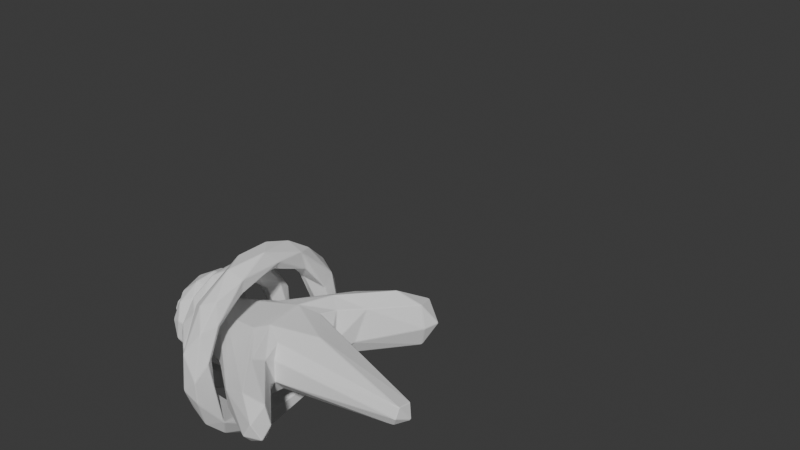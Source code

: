 # Source: PushRune.blend  (saved by Blender 4.4.32; exported with 4.5.12 LTS)
import bpy
from mathutils import Matrix  # noqa: F401  (used for matrix-valued properties, if any)

bpy.ops.wm.read_factory_settings(use_empty=True)
scene = bpy.context.scene
scene.name = 'Scene'

# ---- collections
col_collection = bpy.data.collections.new('Collection'); scene.collection.children.link(col_collection)

# ---- materials (node trees are filled in below, after node groups)
mat_goldring = bpy.data.materials.new('GoldRing')
mat_material_001 = bpy.data.materials.new('Material.001')

# ---- material node trees
mat_goldring.use_nodes = True; mat_goldring.node_tree.nodes.clear()
_N = mat_goldring.node_tree.nodes; _L = mat_goldring.node_tree.links
n0 = _N.new('ShaderNodeBsdfPrincipled'); n0.name = 'Principled BSDF'; n0.location = (10, 300)
n0.inputs[0].default_value = (0.801, 0.4538, 0.09605, 1.0)
n0.inputs[2].default_value = 1.0
n1 = _N.new('ShaderNodeOutputMaterial'); n1.name = 'Material Output'; n1.location = (300, 300)
_L.new(n0.outputs[0], n1.inputs[0])
n1.is_active_output = True
mat_material_001.use_nodes = True; mat_material_001.node_tree.nodes.clear()
_N = mat_material_001.node_tree.nodes; _L = mat_material_001.node_tree.links
n0 = _N.new('ShaderNodeBsdfPrincipled'); n0.name = 'Principled BSDF'; n0.location = (10, 300)
n0.inputs[0].default_value = (0.2923, 0.3201, 0.3463, 1.0)
n0.inputs[2].default_value = 1.0
n1 = _N.new('ShaderNodeOutputMaterial'); n1.name = 'Material Output'; n1.location = (300, 300)
_L.new(n0.outputs[0], n1.inputs[0])
n1.is_active_output = True

# ---- world
world_world = bpy.data.worlds.new('World'); scene.world = world_world
world_world.use_nodes = True; world_world.node_tree.nodes.clear()
_N = world_world.node_tree.nodes; _L = world_world.node_tree.links
n0 = _N.new('ShaderNodeOutputWorld'); n0.name = 'World Output'; n0.location = (300, 300)
n1 = _N.new('ShaderNodeBackground'); n1.name = 'Background'; n1.location = (10, 300)
n1.inputs[0].default_value = (0.05088, 0.05088, 0.05088, 1.0)
_L.new(n1.outputs[0], n0.inputs[0])
n0.is_active_output = True
world_world.color = (0.05088, 0.05088, 0.05088)
world_world.sun_shadow_jitter_overblur = 0.0

# ---- meshes
me_cube_001 = bpy.data.meshes.new('Cube.001')
me_cube_001.from_pydata([(-1.199, -1.033, -0.9656), (-1.199, -1.033, 0.8988), (-1.199, 1.44, -0.9656), (-1.199, 1.44, 0.8988), (1.053, -0.7589, -0.8742), (1.053, -0.7589, 0.9902), (1.053, 1.713, -0.8742), (1.053, 1.713, 0.9902), (5.691, -0.03585, -0.08235), (5.691, -0.03585, 0.07822), (5.691, 0.03585, -0.08235), (5.691, 0.03585, 0.07822), (-5.288, -0.02584, -0.05995), (-5.288, -0.02584, 0.05582), (-5.288, 0.02584, -0.05995), (-5.288, 0.02584, 0.05582), (0.2909, 1.621, -0.9052), (0.2909, 1.621, 0.9593), (0.2765, -0.8533, -0.9058), (0.2765, -0.8533, 0.9587), (0.1398, 3.718, -0.9656), (0.1398, 3.718, 0.8988), (0.9375, 3.069, -0.9752), (0.9375, 3.069, 0.8892), (2.423, 5.351, -0.9656), (2.423, 5.351, 0.8988), (3.004, 4.826, -0.9341), (3.004, 4.826, 0.9304), (0.424, -2.764, -0.5969), (0.4251, -2.78, 0.556), (0.9129, -1.763, -0.4861), (0.9141, -1.779, 0.6668), (2.647, -3.631, -0.6115), (2.648, -3.647, 0.5415), (2.502, -3.169, -0.5852), (2.503, -3.186, 0.5677), (-1.324, 3.68, 5.268e-08), (-1.324, 3.231, 1.675), (-1.324, 2.005, 2.901), (-1.324, 0.3294, 3.35), (-1.324, -1.346, 2.901), (-1.324, -2.572, 1.675), (-1.324, -3.021, 5.268e-08), (-1.324, -2.572, -1.675), (-1.324, -1.346, -2.901), (-1.324, 0.3294, -3.35), (-1.324, 2.005, -2.901), (-1.324, 3.231, -1.675), (-0.855, 3.68, 5.268e-08), (-0.855, 3.231, 1.675), (-0.855, 2.005, 2.901), (-0.855, 0.3294, 3.35), (-0.855, -1.346, 2.901), (-0.855, -2.572, 1.675), (-0.855, -3.021, 5.268e-08), (-0.855, -2.572, -1.675), (-0.855, -1.346, -2.901), (-0.855, 0.3294, -3.35), (-0.855, 2.005, -2.901), (-0.855, 3.231, -1.675), (-1.324, 3.356, 5.277e-08), (-1.324, 2.951, 1.513), (-1.324, 1.843, 2.621), (-1.324, 0.3294, 3.027), (-1.324, -1.184, 2.621), (-1.324, -2.292, 1.513), (-1.324, -2.698, 5.277e-08), (-1.324, -2.292, -1.513), (-1.324, -1.184, -2.621), (-1.324, 0.3294, -3.027), (-1.324, 1.843, -2.621), (-1.324, 2.951, -1.513), (-0.855, 3.356, 5.277e-08), (-0.855, 2.951, 1.513), (-0.855, 1.843, 2.621), (-0.855, 0.3294, 3.027), (-0.855, -1.184, 2.621), (-0.855, -2.292, 1.513), (-0.855, -2.698, 5.277e-08), (-0.855, -2.292, -1.513), (-0.855, -1.184, -2.621), (-0.855, 0.3294, -3.027), (-0.855, 1.843, -2.621), (-0.855, 2.951, -1.513), (-2.594, 2.532, 3.298e-08), (-2.594, 2.237, 1.101), (-2.594, 1.431, 1.908), (-2.594, 0.3294, 2.203), (-2.594, -0.7719, 1.908), (-2.594, -1.578, 1.101), (-2.594, -1.873, 3.298e-08), (-2.594, -1.578, -1.101), (-2.594, -0.7719, -1.908), (-2.594, 0.3294, -2.203), (-2.594, 1.431, -1.908), (-2.594, 2.237, -1.101), (-2.286, 2.532, 3.298e-08), (-2.286, 2.237, 1.101), (-2.286, 1.431, 1.908), (-2.286, 0.3294, 2.203), (-2.286, -0.7719, 1.908), (-2.286, -1.578, 1.101), (-2.286, -1.873, 3.298e-08), (-2.286, -1.578, -1.101), (-2.286, -0.7719, -1.908), (-2.286, 0.3294, -2.203), (-2.286, 1.431, -1.908), (-2.286, 2.237, -1.101), (-2.594, 2.319, 3.304e-08), (-2.594, 2.053, 0.995), (-2.594, 1.324, 1.723), (-2.594, 0.3294, 1.99), (-2.594, -0.6656, 1.723), (-2.594, -1.394, 0.995), (-2.594, -1.661, 3.304e-08), (-2.594, -1.394, -0.995), (-2.594, -0.6656, -1.723), (-2.594, 0.3294, -1.99), (-2.594, 1.324, -1.723), (-2.594, 2.053, -0.995), (-2.286, 2.319, 3.304e-08), (-2.286, 2.053, 0.995), (-2.286, 1.324, 1.723), (-2.286, 0.3294, 1.99), (-2.286, -0.6656, 1.723), (-2.286, -1.394, 0.995), (-2.286, -1.661, 3.304e-08), (-2.286, -1.394, -0.995), (-2.286, -0.6656, -1.723), (-2.286, 0.3294, -1.99), (-2.286, 1.324, -1.723), (-2.286, 2.053, -0.995), (-3.904, 1.678, 2.255e-08), (-3.904, 1.497, 0.6742), (-3.904, 1.004, 1.168), (-3.904, 0.3294, 1.348), (-3.904, -0.3448, 1.168), (-3.904, -0.8384, 0.6742), (-3.904, -1.019, 2.255e-08), (-3.904, -0.8384, -0.6742), (-3.904, -0.3448, -1.168), (-3.904, 0.3294, -1.348), (-3.904, 1.004, -1.168), (-3.904, 1.497, -0.6742), (-3.715, 1.678, 2.255e-08), (-3.715, 1.497, 0.6742), (-3.715, 1.004, 1.168), (-3.715, 0.3294, 1.348), (-3.715, -0.3448, 1.168), (-3.715, -0.8384, 0.6742), (-3.715, -1.019, 2.255e-08), (-3.715, -0.8384, -0.6742), (-3.715, -0.3448, -1.168), (-3.715, 0.3294, -1.348), (-3.715, 1.004, -1.168), (-3.715, 1.497, -0.6742), (-3.904, 1.548, 2.259e-08), (-3.904, 1.384, 0.6092), (-3.904, 0.9386, 1.055), (-3.904, 0.3294, 1.218), (-3.904, -0.2798, 1.055), (-3.904, -0.7257, 0.6092), (-3.904, -0.8889, 2.259e-08), (-3.904, -0.7257, -0.6092), (-3.904, -0.2798, -1.055), (-3.904, 0.3294, -1.218), (-3.904, 0.9386, -1.055), (-3.904, 1.384, -0.6092), (-3.715, 1.548, 2.259e-08), (-3.715, 1.384, 0.6092), (-3.715, 0.9386, 1.055), (-3.715, 0.3294, 1.218), (-3.715, -0.2798, 1.055), (-3.715, -0.7257, 0.6092), (-3.715, -0.8889, 2.259e-08), (-3.715, -0.7257, -0.6092), (-3.715, -0.2798, -1.055), (-3.715, 0.3294, -1.218), (-3.715, 0.9386, -1.055), (-3.715, 1.384, -0.6092)], [], [(1, 3, 15, 13), (16, 17, 7, 6), (5, 4, 8, 9), (19, 1, 29, 31), (16, 6, 4, 18), (17, 3, 1, 19), (10, 11, 9, 8), (4, 6, 10, 8), (7, 5, 9, 11), (6, 7, 11, 10), (12, 13, 15, 14), (2, 0, 12, 14), (3, 2, 14, 15), (0, 1, 13, 12), (7, 17, 19, 5), (2, 16, 18, 0), (4, 5, 19, 18), (17, 16, 22, 23), (21, 23, 27, 25), (3, 17, 23, 21), (2, 3, 21, 20), (16, 2, 20, 22), (24, 25, 27, 26), (20, 21, 25, 24), (23, 22, 26, 27), (22, 20, 24, 26), (30, 31, 35, 34), (1, 0, 28, 29), (18, 19, 31, 30), (0, 18, 30, 28), (34, 35, 33, 32), (31, 29, 33, 35), (28, 30, 34, 32), (29, 28, 32, 33), (40, 52, 51, 39), (47, 59, 58, 46), (37, 49, 48, 36), (44, 56, 55, 43), (41, 53, 52, 40), (36, 48, 59, 47), (38, 50, 49, 37), (45, 57, 56, 44), (42, 54, 53, 41), (39, 51, 50, 38), (46, 58, 57, 45), (43, 55, 54, 42), (64, 63, 75, 76), (71, 70, 82, 83), (61, 60, 72, 73), (68, 67, 79, 80), (65, 64, 76, 77), (60, 71, 83, 72), (62, 61, 73, 74), (69, 68, 80, 81), (66, 65, 77, 78), (63, 62, 74, 75), (70, 69, 81, 82), (67, 66, 78, 79), (43, 42, 66, 67), (57, 58, 82, 81), (50, 51, 75, 74), (44, 43, 67, 68), (58, 59, 83, 82), (37, 36, 60, 61), (51, 52, 76, 75), (45, 44, 68, 69), (59, 48, 72, 83), (38, 37, 61, 62), (52, 53, 77, 76), (46, 45, 69, 70), (39, 38, 62, 63), (53, 54, 78, 77), (47, 46, 70, 71), (40, 39, 63, 64), (54, 55, 79, 78), (36, 47, 71, 60), (41, 40, 64, 65), (55, 56, 80, 79), (48, 49, 73, 72), (42, 41, 65, 66), (56, 57, 81, 80), (49, 50, 74, 73), (88, 100, 99, 87), (95, 107, 106, 94), (85, 97, 96, 84), (92, 104, 103, 91), (89, 101, 100, 88), (84, 96, 107, 95), (86, 98, 97, 85), (93, 105, 104, 92), (90, 102, 101, 89), (87, 99, 98, 86), (94, 106, 105, 93), (91, 103, 102, 90), (112, 111, 123, 124), (119, 118, 130, 131), (109, 108, 120, 121), (116, 115, 127, 128), (113, 112, 124, 125), (108, 119, 131, 120), (110, 109, 121, 122), (117, 116, 128, 129), (114, 113, 125, 126), (111, 110, 122, 123), (118, 117, 129, 130), (115, 114, 126, 127), (91, 90, 114, 115), (105, 106, 130, 129), (98, 99, 123, 122), (92, 91, 115, 116), (106, 107, 131, 130), (85, 84, 108, 109), (99, 100, 124, 123), (93, 92, 116, 117), (107, 96, 120, 131), (86, 85, 109, 110), (100, 101, 125, 124), (94, 93, 117, 118), (87, 86, 110, 111), (101, 102, 126, 125), (95, 94, 118, 119), (88, 87, 111, 112), (102, 103, 127, 126), (84, 95, 119, 108), (89, 88, 112, 113), (103, 104, 128, 127), (96, 97, 121, 120), (90, 89, 113, 114), (104, 105, 129, 128), (97, 98, 122, 121), (136, 148, 147, 135), (143, 155, 154, 142), (133, 145, 144, 132), (140, 152, 151, 139), (137, 149, 148, 136), (132, 144, 155, 143), (134, 146, 145, 133), (141, 153, 152, 140), (138, 150, 149, 137), (135, 147, 146, 134), (142, 154, 153, 141), (139, 151, 150, 138), (160, 159, 171, 172), (167, 166, 178, 179), (157, 156, 168, 169), (164, 163, 175, 176), (161, 160, 172, 173), (156, 167, 179, 168), (158, 157, 169, 170), (165, 164, 176, 177), (162, 161, 173, 174), (159, 158, 170, 171), (166, 165, 177, 178), (163, 162, 174, 175), (139, 138, 162, 163), (153, 154, 178, 177), (146, 147, 171, 170), (140, 139, 163, 164), (154, 155, 179, 178), (133, 132, 156, 157), (147, 148, 172, 171), (141, 140, 164, 165), (155, 144, 168, 179), (134, 133, 157, 158), (148, 149, 173, 172), (142, 141, 165, 166), (135, 134, 158, 159), (149, 150, 174, 173), (143, 142, 166, 167), (136, 135, 159, 160), (150, 151, 175, 174), (132, 143, 167, 156), (137, 136, 160, 161), (151, 152, 176, 175), (144, 145, 169, 168), (138, 137, 161, 162), (152, 153, 177, 176), (145, 146, 170, 169)])
_uv = me_cube_001.uv_layers.new(name='UVMap')
_uv.uv.foreach_set('vector', [0.875, 0.75, 0.875, 0.5, 0.875, 0.5, 0.875, 0.75, 0.375, 0.4154, 0.625, 0.4154, 0.625, 0.5, 0.375, 0.5, 0.625, 0.75, 0.375, 0.75, 0.375, 0.75, 0.625, 0.75, 0.7112, 0.75, 0.875, 0.75, 0.875, 0.75, 0.7887, 0.75, 0.2904, 0.5, 0.375, 0.5, 0.375, 0.75, 0.2888, 0.75, 0.7096, 0.5, 0.875, 0.5, 0.875, 0.75, 0.7112, 0.75, 0.375, 0.5, 0.625, 0.5, 0.625, 0.75, 0.375, 0.75, 0.375, 0.75, 0.375, 0.5, 0.375, 0.5, 0.375, 0.75, 0.625, 0.5, 0.625, 0.75, 0.625, 0.75, 0.625, 0.5, 0.375, 0.5, 0.625, 0.5, 0.625, 0.5, 0.375, 0.5, 0.375, 0.0, 0.625, 0.0, 0.625, 0.25, 0.375, 0.25, 0.125, 0.5, 0.125, 0.75, 0.125, 0.75, 0.125, 0.5, 0.625, 0.25, 0.375, 0.25, 0.375, 0.25, 0.625, 0.25, 0.375, 1.0, 0.625, 1.0, 0.625, 1.0, 0.375, 1.0, 0.625, 0.5, 0.7096, 0.5, 0.7112, 0.75, 0.625, 0.75, 0.125, 0.5, 0.2904, 0.5, 0.2888, 0.75, 0.125, 0.75, 0.375, 0.75, 0.625, 0.75, 0.625, 0.8362, 0.375, 0.8362, 0.625, 0.4154, 0.375, 0.4154, 0.375, 0.3363, 0.625, 0.3363, 0.875, 0.5, 0.7887, 0.5, 0.7887, 0.5, 0.875, 0.5, 0.875, 0.5, 0.7096, 0.5, 0.7887, 0.5, 0.875, 0.5, 0.375, 0.25, 0.625, 0.25, 0.625, 0.25, 0.375, 0.25, 0.2904, 0.5, 0.125, 0.5, 0.125, 0.5, 0.2113, 0.5, 0.375, 0.25, 0.625, 0.25, 0.625, 0.3363, 0.375, 0.3363, 0.375, 0.25, 0.625, 0.25, 0.625, 0.25, 0.375, 0.25, 0.625, 0.3363, 0.375, 0.3363, 0.375, 0.3363, 0.625, 0.3363, 0.2113, 0.5, 0.125, 0.5, 0.125, 0.5, 0.2113, 0.5, 0.375, 0.9137, 0.625, 0.9137, 0.625, 0.9137, 0.375, 0.9137, 0.625, 1.0, 0.375, 1.0, 0.375, 1.0, 0.625, 1.0, 0.375, 0.8362, 0.625, 0.8362, 0.625, 0.9137, 0.375, 0.9137, 0.125, 0.75, 0.2888, 0.75, 0.2113, 0.75, 0.125, 0.75, 0.375, 0.9137, 0.625, 0.9137, 0.625, 1.0, 0.375, 1.0, 0.7887, 0.75, 0.875, 0.75, 0.875, 0.75, 0.7887, 0.75, 0.125, 0.75, 0.2113, 0.75, 0.2113, 0.75, 0.125, 0.75, 0.625, 1.0, 0.375, 1.0, 0.375, 1.0, 0.625, 1.0, 0.0, 0.0, 0.0, 0.0, 0.0, 0.0, 0.0, 0.0, 0.0, 0.0, 0.0, 0.0, 0.0, 0.0, 0.0, 0.0, 0.0, 0.0, 0.0, 0.0, 0.0, 0.0, 0.0, 0.0, 0.0, 0.0, 0.0, 0.0, 0.0, 0.0, 0.0, 0.0, 0.0, 0.0, 0.0, 0.0, 0.0, 0.0, 0.0, 0.0, 0.0, 0.0, 0.0, 0.0, 0.0, 0.0, 0.0, 0.0, 0.0, 0.0, 0.0, 0.0, 0.0, 0.0, 0.0, 0.0, 0.0, 0.0, 0.0, 0.0, 0.0, 0.0, 0.0, 0.0, 0.0, 0.0, 0.0, 0.0, 0.0, 0.0, 0.0, 0.0, 0.0, 0.0, 0.0, 0.0, 0.0, 0.0, 0.0, 0.0, 0.0, 0.0, 0.0, 0.0, 0.0, 0.0, 0.0, 0.0, 0.0, 0.0, 0.0, 0.0, 0.0, 0.0, 0.0, 0.0, 0.0, 0.0, 0.0, 0.0, 0.0, 0.0, 0.0, 0.0, 0.0, 0.0, 0.0, 0.0, 0.0, 0.0, 0.0, 0.0, 0.0, 0.0, 0.0, 0.0, 0.0, 0.0, 0.0, 0.0, 0.0, 0.0, 0.0, 0.0, 0.0, 0.0, 0.0, 0.0, 0.0, 0.0, 0.0, 0.0, 0.0, 0.0, 0.0, 0.0, 0.0, 0.0, 0.0, 0.0, 0.0, 0.0, 0.0, 0.0, 0.0, 0.0, 0.0, 0.0, 0.0, 0.0, 0.0, 0.0, 0.0, 0.0, 0.0, 0.0, 0.0, 0.0, 0.0, 0.0, 0.0, 0.0, 0.0, 0.0, 0.0, 0.0, 0.0, 0.0, 0.0, 0.0, 0.0, 0.0, 0.0, 0.0, 0.0, 0.0, 0.0, 0.0, 0.0, 0.0, 0.0, 0.0, 0.0, 0.0, 0.0, 0.0, 0.0, 0.0, 0.0, 0.0, 0.0, 0.0, 0.0, 0.0, 0.0, 0.0, 0.0, 0.0, 0.0, 0.0, 0.0, 0.0, 0.0, 0.0, 0.0, 0.0, 0.0, 0.0, 0.0, 0.0, 0.0, 0.0, 0.0, 0.0, 0.0, 0.0, 0.0, 0.0, 0.0, 0.0, 0.0, 0.0, 0.0, 0.0, 0.0, 0.0, 0.0, 0.0, 0.0, 0.0, 0.0, 0.0, 0.0, 0.0, 0.0, 0.0, 0.0, 0.0, 0.0, 0.0, 0.0, 0.0, 0.0, 0.0, 0.0, 0.0, 0.0, 0.0, 0.0, 0.0, 0.0, 0.0, 0.0, 0.0, 0.0, 0.0, 0.0, 0.0, 0.0, 0.0, 0.0, 0.0, 0.0, 0.0, 0.0, 0.0, 0.0, 0.0, 0.0, 0.0, 0.0, 0.0, 0.0, 0.0, 0.0, 0.0, 0.0, 0.0, 0.0, 0.0, 0.0, 0.0, 0.0, 0.0, 0.0, 0.0, 0.0, 0.0, 0.0, 0.0, 0.0, 0.0, 0.0, 0.0, 0.0, 0.0, 0.0, 0.0, 0.0, 0.0, 0.0, 0.0, 0.0, 0.0, 0.0, 0.0, 0.0, 0.0, 0.0, 0.0, 0.0, 0.0, 0.0, 0.0, 0.0, 0.0, 0.0, 0.0, 0.0, 0.0, 0.0, 0.0, 0.0, 0.0, 0.0, 0.0, 0.0, 0.0, 0.0, 0.0, 0.0, 0.0, 0.0, 0.0, 0.0, 0.0, 0.0, 0.0, 0.0, 0.0, 0.0, 0.0, 0.0, 0.0, 0.0, 0.0, 0.0, 0.0, 0.0, 0.0, 0.0, 0.0, 0.0, 0.0, 0.0, 0.0, 0.0, 0.0, 0.0, 0.0, 0.0, 0.0, 0.0, 0.0, 0.0, 0.0, 0.0, 0.0, 0.0, 0.0, 0.0, 0.0, 0.0, 0.0, 0.0, 0.0, 0.0, 0.0, 0.0, 0.0, 0.0, 0.0, 0.0, 0.0, 0.0, 0.0, 0.0, 0.0, 0.0, 0.0, 0.0, 0.0, 0.0, 0.0, 0.0, 0.0, 0.0, 0.0, 0.0, 0.0, 0.0, 0.0, 0.0, 0.0, 0.0, 0.0, 0.0, 0.0, 0.0, 0.0, 0.0, 0.0, 0.0, 0.0, 0.0, 0.0, 0.0, 0.0, 0.0, 0.0, 0.0, 0.0, 0.0, 0.0, 0.0, 0.0, 0.0, 0.0, 0.0, 0.0, 0.0, 0.0, 0.0, 0.0, 0.0, 0.0, 0.0, 0.0, 0.0, 0.0, 0.0, 0.0, 0.0, 0.0, 0.0, 0.0, 0.0, 0.0, 0.0, 0.0, 0.0, 0.0, 0.0, 0.0, 0.0, 0.0, 0.0, 0.0, 0.0, 0.0, 0.0, 0.0, 0.0, 0.0, 0.0, 0.0, 0.0, 0.0, 0.0, 0.0, 0.0, 0.0, 0.0, 0.0, 0.0, 0.0, 0.0, 0.0, 0.0, 0.0, 0.0, 0.0, 0.0, 0.0, 0.0, 0.0, 0.0, 0.0, 0.0, 0.0, 0.0, 0.0, 0.0, 0.0, 0.0, 0.0, 0.0, 0.0, 0.0, 0.0, 0.0, 0.0, 0.0, 0.0, 0.0, 0.0, 0.0, 0.0, 0.0, 0.0, 0.0, 0.0, 0.0, 0.0, 0.0, 0.0, 0.0, 0.0, 0.0, 0.0, 0.0, 0.0, 0.0, 0.0, 0.0, 0.0, 0.0, 0.0, 0.0, 0.0, 0.0, 0.0, 0.0, 0.0, 0.0, 0.0, 0.0, 0.0, 0.0, 0.0, 0.0, 0.0, 0.0, 0.0, 0.0, 0.0, 0.0, 0.0, 0.0, 0.0, 0.0, 0.0, 0.0, 0.0, 0.0, 0.0, 0.0, 0.0, 0.0, 0.0, 0.0, 0.0, 0.0, 0.0, 0.0, 0.0, 0.0, 0.0, 0.0, 0.0, 0.0, 0.0, 0.0, 0.0, 0.0, 0.0, 0.0, 0.0, 0.0, 0.0, 0.0, 0.0, 0.0, 0.0, 0.0, 0.0, 0.0, 0.0, 0.0, 0.0, 0.0, 0.0, 0.0, 0.0, 0.0, 0.0, 0.0, 0.0, 0.0, 0.0, 0.0, 0.0, 0.0, 0.0, 0.0, 0.0, 0.0, 0.0, 0.0, 0.0, 0.0, 0.0, 0.0, 0.0, 0.0, 0.0, 0.0, 0.0, 0.0, 0.0, 0.0, 0.0, 0.0, 0.0, 0.0, 0.0, 0.0, 0.0, 0.0, 0.0, 0.0, 0.0, 0.0, 0.0, 0.0, 0.0, 0.0, 0.0, 0.0, 0.0, 0.0, 0.0, 0.0, 0.0, 0.0, 0.0, 0.0, 0.0, 0.0, 0.0, 0.0, 0.0, 0.0, 0.0, 0.0, 0.0, 0.0, 0.0, 0.0, 0.0, 0.0, 0.0, 0.0, 0.0, 0.0, 0.0, 0.0, 0.0, 0.0, 0.0, 0.0, 0.0, 0.0, 0.0, 0.0, 0.0, 0.0, 0.0, 0.0, 0.0, 0.0, 0.0, 0.0, 0.0, 0.0, 0.0, 0.0, 0.0, 0.0, 0.0, 0.0, 0.0, 0.0, 0.0, 0.0, 0.0, 0.0, 0.0, 0.0, 0.0, 0.0, 0.0, 0.0, 0.0, 0.0, 0.0, 0.0, 0.0, 0.0, 0.0, 0.0, 0.0, 0.0, 0.0, 0.0, 0.0, 0.0, 0.0, 0.0, 0.0, 0.0, 0.0, 0.0, 0.0, 0.0, 0.0, 0.0, 0.0, 0.0, 0.0, 0.0, 0.0, 0.0, 0.0, 0.0, 0.0, 0.0, 0.0, 0.0, 0.0, 0.0, 0.0, 0.0, 0.0, 0.0, 0.0, 0.0, 0.0, 0.0, 0.0, 0.0, 0.0, 0.0, 0.0, 0.0, 0.0, 0.0, 0.0, 0.0, 0.0, 0.0, 0.0, 0.0, 0.0, 0.0, 0.0, 0.0, 0.0, 0.0, 0.0, 0.0, 0.0, 0.0, 0.0, 0.0, 0.0, 0.0, 0.0, 0.0, 0.0, 0.0, 0.0, 0.0, 0.0, 0.0, 0.0, 0.0, 0.0, 0.0, 0.0, 0.0, 0.0, 0.0, 0.0, 0.0, 0.0, 0.0, 0.0, 0.0, 0.0, 0.0, 0.0, 0.0, 0.0, 0.0, 0.0, 0.0, 0.0, 0.0, 0.0, 0.0, 0.0, 0.0, 0.0, 0.0, 0.0, 0.0, 0.0, 0.0, 0.0, 0.0, 0.0, 0.0, 0.0, 0.0, 0.0, 0.0, 0.0, 0.0, 0.0, 0.0, 0.0, 0.0, 0.0, 0.0, 0.0, 0.0, 0.0, 0.0, 0.0, 0.0, 0.0, 0.0, 0.0, 0.0, 0.0, 0.0, 0.0, 0.0, 0.0, 0.0, 0.0, 0.0, 0.0, 0.0, 0.0, 0.0, 0.0, 0.0, 0.0, 0.0, 0.0, 0.0, 0.0, 0.0, 0.0, 0.0, 0.0, 0.0, 0.0, 0.0, 0.0, 0.0, 0.0, 0.0, 0.0, 0.0, 0.0, 0.0, 0.0, 0.0, 0.0, 0.0, 0.0, 0.0, 0.0, 0.0, 0.0, 0.0, 0.0, 0.0, 0.0, 0.0, 0.0, 0.0, 0.0, 0.0, 0.0, 0.0, 0.0, 0.0, 0.0, 0.0, 0.0, 0.0, 0.0, 0.0, 0.0, 0.0, 0.0, 0.0, 0.0, 0.0, 0.0, 0.0, 0.0, 0.0, 0.0, 0.0, 0.0, 0.0, 0.0, 0.0, 0.0, 0.0, 0.0, 0.0, 0.0, 0.0, 0.0, 0.0, 0.0, 0.0, 0.0, 0.0, 0.0, 0.0, 0.0, 0.0, 0.0, 0.0, 0.0, 0.0, 0.0, 0.0, 0.0, 0.0, 0.0, 0.0, 0.0, 0.0, 0.0, 0.0, 0.0, 0.0, 0.0, 0.0, 0.0, 0.0, 0.0, 0.0, 0.0, 0.0, 0.0, 0.0, 0.0, 0.0, 0.0, 0.0, 0.0, 0.0, 0.0, 0.0, 0.0, 0.0, 0.0, 0.0, 0.0, 0.0, 0.0, 0.0, 0.0, 0.0, 0.0, 0.0, 0.0, 0.0, 0.0, 0.0, 0.0, 0.0, 0.0, 0.0, 0.0, 0.0, 0.0, 0.0, 0.0, 0.0, 0.0, 0.0, 0.0, 0.0, 0.0, 0.0, 0.0, 0.0, 0.0, 0.0, 0.0, 0.0, 0.0, 0.0, 0.0, 0.0, 0.0, 0.0, 0.0, 0.0, 0.0, 0.0, 0.0, 0.0, 0.0, 0.0, 0.0, 0.0, 0.0, 0.0, 0.0, 0.0, 0.0, 0.0, 0.0, 0.0, 0.0, 0.0, 0.0, 0.0, 0.0, 0.0, 0.0, 0.0, 0.0, 0.0, 0.0, 0.0, 0.0, 0.0, 0.0, 0.0, 0.0, 0.0, 0.0, 0.0, 0.0, 0.0, 0.0, 0.0, 0.0, 0.0, 0.0, 0.0, 0.0, 0.0, 0.0, 0.0, 0.0, 0.0, 0.0, 0.0, 0.0, 0.0, 0.0, 0.0, 0.0, 0.0, 0.0, 0.0, 0.0, 0.0, 0.0, 0.0, 0.0, 0.0, 0.0, 0.0, 0.0, 0.0, 0.0, 0.0, 0.0, 0.0, 0.0, 0.0, 0.0, 0.0, 0.0, 0.0, 0.0, 0.0, 0.0, 0.0, 0.0, 0.0, 0.0, 0.0, 0.0, 0.0, 0.0, 0.0, 0.0, 0.0, 0.0, 0.0, 0.0, 0.0, 0.0, 0.0, 0.0, 0.0, 0.0, 0.0, 0.0, 0.0, 0.0, 0.0, 0.0, 0.0, 0.0, 0.0, 0.0, 0.0, 0.0, 0.0, 0.0, 0.0, 0.0, 0.0, 0.0, 0.0, 0.0, 0.0, 0.0, 0.0, 0.0, 0.0, 0.0, 0.0, 0.0, 0.0, 0.0])
me_cube_001.update()
me_cube_002 = bpy.data.meshes.new('Cube.002')
me_cube_002.from_pydata([], [], [])
_uv = me_cube_002.uv_layers.new(name='UVMap')
_uv.uv.foreach_set('vector', [])
me_cube_002.update()
me_circle = bpy.data.meshes.new('Circle')
me_circle.from_pydata([], [], [])
_uv = me_circle.uv_layers.new(name='UVMap')
_uv.uv.foreach_set('vector', [])
me_circle.materials.append(mat_goldring)
me_circle.materials.append(mat_material_001)
me_circle.update()

# ---- objects
ob_cube = bpy.data.objects.new('Cube', me_cube_001)
ob_cube_001 = bpy.data.objects.new('Cube.001', me_cube_002)
ob_outsocket = bpy.data.objects.new('OutSocket', me_circle)

# ---- transforms, parenting, visibility, modifiers, constraints
ob_cube.location = (0.0, 0.0, 0.0)
ob_cube.scale = (0.5133, 0.5133, 0.5133)
_m = ob_cube.modifiers.new('Subdivision', 'SUBSURF')
_m.levels = 3
_m.render_levels = 3
_m = ob_cube.modifiers.new('Displace', 'DISPLACE')
_m.mid_level = 0.0
_m.strength = 0.3
_m.texture_coords = 'OBJECT'
_m.texture_coords_object = ob_cube_001
_m = ob_cube.modifiers.new('Decimate', 'DECIMATE')
_m.ratio = 0.025
_m.iterations = 5
_m.angle_limit = 0.1955
_m.use_dissolve_boundaries = True
_m.delimit = {'NORMAL'}
_m = ob_cube.modifiers.new('Bevel', 'BEVEL')
_m.width = 4.53
_m.width_pct = 4.53
_m.angle_limit = 0.1396
ob_cube_001.location = (2.287, 8.177, 4.202)
ob_outsocket.location = (2.481, 0.04411, 0.003545)
ob_outsocket.rotation_euler = (1.571, -0.0, 1.571)
ob_outsocket.scale = (0.25, 0.25, 0.25)
_m = ob_outsocket.modifiers.new('Mirror', 'MIRROR')
_m.use_axis = (True, True, False)
_m.use_clip = True

# ---- collection membership
col_collection.objects.link(ob_cube)
col_collection.objects.link(ob_cube_001)
col_collection.objects.link(ob_outsocket)

# ---- scene / render settings (as saved in the file)
scene.frame_start = 1; scene.frame_end = 250; scene.frame_set(1)
scene.render.engine = 'BLENDER_EEVEE_NEXT'
bpy.context.view_layer.update()

# ---- added for rendering (the .blend has no active camera and no usable light): camera, sun
cam_auto = bpy.data.cameras.new('AutoCamera')
cam_auto.lens = 50.0
cam_auto.sensor_width = 36.0
cam_auto.clip_end = 1000.0
ob_auto_camera = bpy.data.objects.new('AutoCamera', cam_auto)
scene.collection.objects.link(ob_auto_camera)
ob_auto_camera.location = (11.929, -11.0707, 10.757)
ob_auto_camera.rotation_euler = (1.09748, -7.21219e-08, 0.694738)
scene.camera = ob_auto_camera
light_auto_sun = bpy.data.lights.new('AutoSun', 'SUN')
light_auto_sun.energy = 3.0
light_auto_sun.angle = 0.0523599
ob_auto_sun = bpy.data.objects.new('AutoSun', light_auto_sun)
scene.collection.objects.link(ob_auto_sun)
ob_auto_sun.rotation_euler = (0.872665, 0.174533, 0.523599)
bpy.context.view_layer.update()

